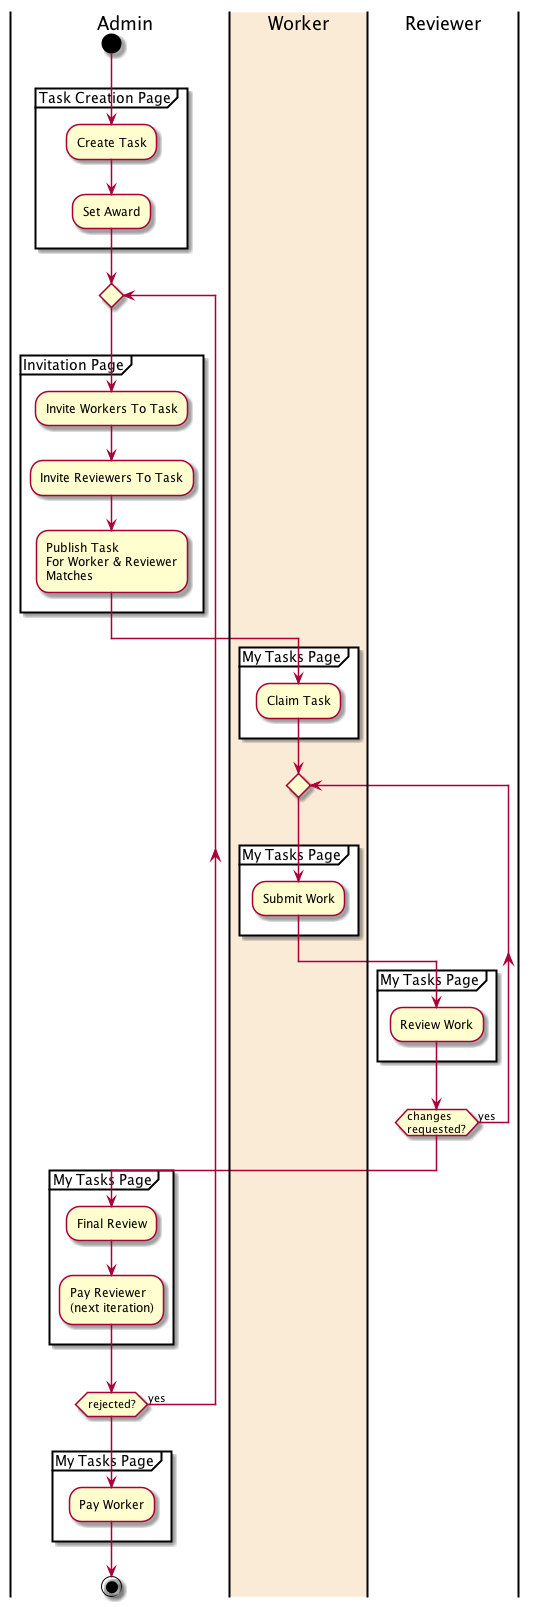

The diagram above was rendered by PlantUML. Its source (embedded in the PNG):
@startuml task-activity
|Admin|
start
partition "Task Creation Page" {
    :Create Task;
    :Set Award;
}

repeat
partition "Invitation Page" {
    :Invite Workers To Task;
    :Invite Reviewers To Task;
    :Publish Task\nFor Worker & Reviewer\nMatches;
}
partition "My Tasks Page" {
    |#AntiqueWhite|Worker|
    |Worker|
    :Claim Task;
}
    repeat
    partition "My Tasks Page" {
        |#AntiqueWhite|Worker|
        |Worker|
        :Submit Work;
    }
    partition "My Tasks Page" {
        |Reviewer|
        :Review Work;
    }
    repeat while (changes\nrequested?) is (yes)
    partition "My Tasks Page" {
        |Admin|
        :Final Review;
        :Pay Reviewer\n(next iteration);
    }

repeat while (rejected?) is (yes)
partition "My Tasks Page" {
    |Admin|
    :Pay Worker;
}
stop
@enduml